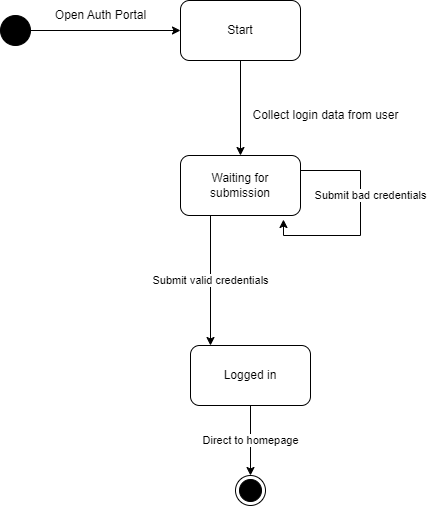

The diagram above was exported from draw.io. Its source (the exported page's mxGraphModel, read from the mxfile embedded in the PNG):
<mxGraphModel dx="1420" dy="804" grid="1" gridSize="10" guides="1" tooltips="1" connect="1" arrows="1" fold="1" page="1" pageScale="1" pageWidth="850" pageHeight="1100" math="0" shadow="0">
  <root>
    <mxCell id="0" />
    <mxCell id="1" parent="0" />
    <mxCell id="uloRZhAETcBwnvcyOWuM-1" style="edgeStyle=orthogonalEdgeStyle;rounded=0;orthogonalLoop=1;jettySize=auto;html=1;exitX=1;exitY=0.5;exitDx=0;exitDy=0;" parent="1" source="QRWBNjg0uq6f8QWioJVk-1" target="QRWBNjg0uq6f8QWioJVk-11" edge="1">
      <mxGeometry relative="1" as="geometry" />
    </mxCell>
    <mxCell id="QRWBNjg0uq6f8QWioJVk-1" value="" style="ellipse;fillColor=strokeColor;html=1;" parent="1" vertex="1">
      <mxGeometry x="150" y="150" width="30" height="30" as="geometry" />
    </mxCell>
    <mxCell id="QRWBNjg0uq6f8QWioJVk-2" value="" style="ellipse;html=1;shape=endState;fillColor=strokeColor;" parent="1" vertex="1">
      <mxGeometry x="385" y="610" width="30" height="30" as="geometry" />
    </mxCell>
    <mxCell id="uloRZhAETcBwnvcyOWuM-10" style="edgeStyle=orthogonalEdgeStyle;rounded=0;orthogonalLoop=1;jettySize=auto;html=1;" parent="1" source="QRWBNjg0uq6f8QWioJVk-11" target="uloRZhAETcBwnvcyOWuM-3" edge="1">
      <mxGeometry relative="1" as="geometry" />
    </mxCell>
    <mxCell id="QRWBNjg0uq6f8QWioJVk-11" value="Start" style="rounded=1;whiteSpace=wrap;html=1;" parent="1" vertex="1">
      <mxGeometry x="330" y="135" width="120" height="60" as="geometry" />
    </mxCell>
    <mxCell id="Dk2sr2DT5drYaE7gj0jx-2" value="Submit valid credentials" style="edgeStyle=orthogonalEdgeStyle;rounded=0;orthogonalLoop=1;jettySize=auto;html=1;exitX=0.25;exitY=1;exitDx=0;exitDy=0;" parent="1" source="uloRZhAETcBwnvcyOWuM-3" edge="1">
      <mxGeometry relative="1" as="geometry">
        <mxPoint x="360" y="480" as="targetPoint" />
      </mxGeometry>
    </mxCell>
    <mxCell id="uloRZhAETcBwnvcyOWuM-3" value="Waiting for submission" style="rounded=1;whiteSpace=wrap;html=1;" parent="1" vertex="1">
      <mxGeometry x="330" y="290" width="120" height="60" as="geometry" />
    </mxCell>
    <mxCell id="uloRZhAETcBwnvcyOWuM-9" value="&lt;div&gt;Open Auth Portal&lt;/div&gt;" style="text;html=1;align=center;verticalAlign=middle;resizable=0;points=[];autosize=1;strokeColor=none;fillColor=none;" parent="1" vertex="1">
      <mxGeometry x="190" y="135" width="120" height="30" as="geometry" />
    </mxCell>
    <mxCell id="uloRZhAETcBwnvcyOWuM-15" value="&lt;div&gt;Collect login data from user&lt;/div&gt;" style="text;html=1;align=center;verticalAlign=middle;resizable=0;points=[];autosize=1;strokeColor=none;fillColor=none;" parent="1" vertex="1">
      <mxGeometry x="390" y="235" width="170" height="30" as="geometry" />
    </mxCell>
    <mxCell id="Dk2sr2DT5drYaE7gj0jx-1" value="&lt;div&gt;Submit bad credentials&lt;/div&gt;" style="edgeStyle=orthogonalEdgeStyle;rounded=0;orthogonalLoop=1;jettySize=auto;html=1;exitX=1;exitY=0.25;exitDx=0;exitDy=0;entryX=0.858;entryY=1.067;entryDx=0;entryDy=0;entryPerimeter=0;" parent="1" source="uloRZhAETcBwnvcyOWuM-3" target="uloRZhAETcBwnvcyOWuM-3" edge="1">
      <mxGeometry x="-0.2201" y="10" relative="1" as="geometry">
        <Array as="points">
          <mxPoint x="510" y="305" />
          <mxPoint x="510" y="370" />
          <mxPoint x="433" y="370" />
        </Array>
        <mxPoint as="offset" />
      </mxGeometry>
    </mxCell>
    <mxCell id="Dk2sr2DT5drYaE7gj0jx-4" value="Direct to homepage" style="edgeStyle=orthogonalEdgeStyle;rounded=0;orthogonalLoop=1;jettySize=auto;html=1;exitX=0.5;exitY=1;exitDx=0;exitDy=0;entryX=0.5;entryY=0;entryDx=0;entryDy=0;" parent="1" source="Dk2sr2DT5drYaE7gj0jx-3" target="QRWBNjg0uq6f8QWioJVk-2" edge="1">
      <mxGeometry relative="1" as="geometry" />
    </mxCell>
    <mxCell id="Dk2sr2DT5drYaE7gj0jx-3" value="Logged in" style="rounded=1;whiteSpace=wrap;html=1;" parent="1" vertex="1">
      <mxGeometry x="340" y="480" width="120" height="60" as="geometry" />
    </mxCell>
  </root>
</mxGraphModel>